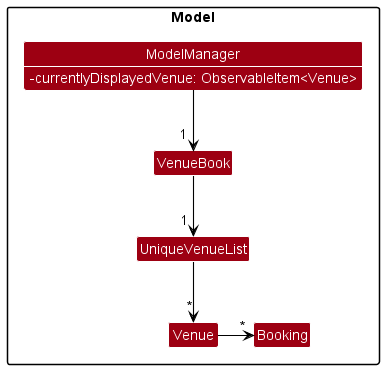

The diagram above was rendered by PlantUML. Its source (embedded in the PNG):
@startuml
!include style.puml
skinparam arrowThickness 1.1
skinparam arrowColor BLACK
skinparam classBackgroundColor MODEL_COLOR
skinparam classAttributeIconSize 0

package Model {
class ModelManager {
- currentlyDisplayedVenue: ObservableItem<Venue>
}
class VenueBook
class UniqueVenueList
class Booking
class Venue
}

ModelManager --> "     1" VenueBook

VenueBook --> "    1" UniqueVenueList
UniqueVenueList --> "*" Venue
Venue -right-> "*" Booking

@enduml